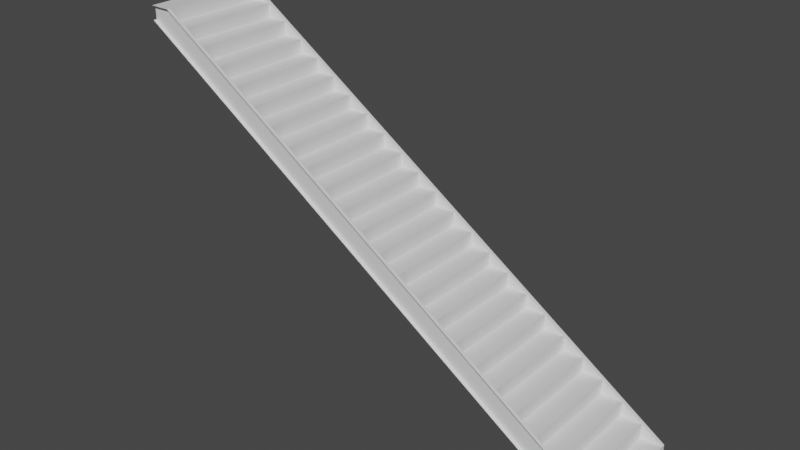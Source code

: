 # Source: 2fort_courtyard_stairs.blend  (saved by Blender 2.82.7; exported with 4.5.12 LTS)
import bpy
from mathutils import Matrix  # noqa: F401  (used for matrix-valued properties, if any)

bpy.ops.wm.read_factory_settings(use_empty=True)
scene = bpy.context.scene
scene.name = 'Scene'

# ---- collections
col_collection = bpy.data.collections.new('Collection'); scene.collection.children.link(col_collection)

# ---- materials (node trees are filled in below, after node groups)
mat_default_obj = bpy.data.materials.new('Default OBJ')
mat_default_obj.use_transparent_shadow = False

# ---- material node trees
mat_default_obj.use_nodes = True; mat_default_obj.node_tree.nodes.clear()
_N = mat_default_obj.node_tree.nodes; _L = mat_default_obj.node_tree.links
n0 = _N.new('ShaderNodeOutputMaterial'); n0.name = 'Material Output'; n0.location = (300, 300)
n1 = _N.new('ShaderNodeBsdfPrincipled'); n1.name = 'Principled BSDF'; n1.location = (10, 300)
n1.distribution = 'GGX'
n1.subsurface_method = 'BURLEY'
n1.inputs[3].default_value = 1.45
n1.inputs[27].default_value = (0.0, 0.0, 0.0, 1.0)
n1.inputs[28].default_value = 1.0
_L.new(n1.outputs[0], n0.inputs[0])
n0.is_active_output = True

# ---- world
world_world = bpy.data.worlds.new('World'); scene.world = world_world
world_world.use_nodes = True; world_world.node_tree.nodes.clear()
_N = world_world.node_tree.nodes; _L = world_world.node_tree.links
n0 = _N.new('ShaderNodeOutputWorld'); n0.name = 'World Output'; n0.location = (300, 300)
n1 = _N.new('ShaderNodeBackground'); n1.name = 'Background'; n1.location = (10, 300)
n1.inputs[0].default_value = (0.05088, 0.05088, 0.05088, 1.0)
_L.new(n1.outputs[0], n0.inputs[0])
n0.is_active_output = True
world_world.color = (0.05088, 0.05088, 0.05088)
world_world.use_sun_shadow = False
world_world.sun_shadow_jitter_overblur = 0.0

# ---- meshes
me_2fort = bpy.data.meshes.new('2fort')
me_2fort.from_pydata([(-4.343, 0.9438, 2.917), (-3.983, 0.9438, 2.917), (-1.463, 0.9438, 0.7569), (-4.343, 0.9438, 2.677), (-1.463, 0.9438, 1.237), (2.497, -0.9161, -1.403), (2.497, 0.8838, -1.883), (2.137, -0.9161, -1.403), (2.497, 0.8838, -1.403), (2.137, 0.8838, -1.403), (2.137, 0.8838, -1.643), (2.497, -0.9161, -1.883), (-2.543, -0.9161, 1.717), (-2.543, 0.8838, 1.717), (-2.183, -0.9161, 1.717), (-2.183, -0.9161, 1.237), (-2.183, 0.8838, 1.237), (-2.183, 0.8838, 1.717), (1.777, -0.9161, -0.9232), (1.777, 0.8838, -1.403), (1.417, 0.8838, -1.163), (1.417, -0.9161, -0.9232), (1.777, 0.8838, -0.9232), (1.417, 0.8838, -0.9232), (0.6971, -0.9161, -0.4432), (1.057, -0.9161, -0.4432), (1.057, 0.8838, -0.4432), (0.6971, 0.8838, -0.4432), (0.6971, -0.9161, -0.6831), (1.057, -0.9161, -0.9231), (1.057, 0.8838, -0.9231), (-3.983, 0.8838, 2.917), (-4.343, 0.8838, 2.917), (-3.983, -0.9161, 2.437), (-4.343, 0.8838, 2.677), (3.937, -0.9161, -2.363), (3.937, 0.8838, -2.363), (3.577, -0.9161, -2.363), (3.577, 0.8838, -2.363), (3.937, -0.9161, -2.843), (-1.823, -0.9161, 0.9969), (-1.823, -0.9161, 1.477), (-1.823, 0.8838, 1.477), (-2.183, 0.8838, 1.477), (-2.183, -0.9161, 1.477), (-1.823, 0.8838, 0.9969), (-0.7429, 0.8838, 0.2768), (-0.7429, 0.8838, 0.7568), (-1.103, -0.9161, 0.7568), (-0.7429, -0.9161, 0.7568), (-1.103, 0.8838, 0.7568), (-1.463, -0.9161, 1.237), (-1.463, -0.9762, 1.237), (1.417, -0.9762, -1.163), (-1.463, -0.9762, 0.7569), (-1.463, -0.9161, 0.7569), (-1.463, 0.8838, 0.7568), (-1.823, -0.9161, 1.237), (-1.463, 0.8838, 1.237), (-1.823, 0.8838, 1.237), (2.137, -0.9161, -1.163), (2.137, -0.9161, -1.643), (2.137, 0.8838, -1.163), (1.777, -0.9161, -1.163), (1.777, 0.8838, -1.163), (1.777, -0.9161, -1.403), (1.417, 0.8838, -0.6832), (1.417, 0.9438, -0.6832), (1.417, 0.9438, -1.163), (3.577, -0.9161, -2.123), (3.577, -0.9161, -2.603), (3.577, 0.8838, -2.603), (3.217, -0.9161, -2.123), (3.577, 0.8838, -2.123), (3.217, 0.8838, -2.123), (-0.3829, -0.9161, 0.5168), (-0.3829, 0.8838, 0.03685), (-0.7429, -0.9161, 0.5168), (-0.3829, 0.8838, 0.5168), (-0.7429, 0.8838, 0.5168), (-0.7429, -0.9161, 0.2769), (-2.543, -0.9161, 1.957), (-2.543, 0.8838, 1.477), (-2.903, -0.9161, 1.957), (-2.543, 0.8838, 1.957), (-2.903, 0.8838, 1.957), (-2.543, -0.9161, 1.477), (-3.983, -0.9161, 2.917), (-4.343, -0.9161, 2.677), (-4.343, -0.9161, 2.917), (-3.983, -0.9762, 2.917), (-4.343, -0.9762, 2.917), (-4.343, -0.9762, 2.677), (1.417, -0.9762, -0.6831), (4.297, -0.9762, -2.603), (4.297, -0.9762, -2.843), (4.297, -0.9161, -2.843), (3.937, -0.9762, -2.843), (1.417, -0.9161, -0.6832), (1.417, -0.9161, -1.163), (1.057, -0.9161, -0.6832), (1.057, 0.8838, -0.6832), (3.937, 0.8838, -2.603), (3.937, -0.9161, -2.603), (4.297, -0.9161, -2.603), (4.297, 0.8838, -2.603), (0.3372, 0.8838, -0.2032), (0.3372, -0.9161, -0.2032), (0.6971, -0.9161, -0.2032), (0.3372, -0.9161, -0.4432), (0.6971, 0.8838, -0.2032), (0.6971, 0.8838, -0.6832), (-3.263, -0.9161, 2.437), (-3.263, 0.8838, 2.437), (-3.623, -0.9161, 2.437), (-3.623, 0.8838, 2.437), (-3.623, -0.9161, 2.197), (-3.623, 0.8838, 2.197), (-3.263, 0.8838, 1.957), (-0.02289, 0.8838, 0.03682), (-0.02289, -0.9161, 0.03682), (-0.02289, 0.8838, -0.2032), (-0.02289, -0.9161, -0.2032), (0.3372, 0.8838, 0.03682), (0.3372, -0.9161, 0.03682), (0.3372, 0.8838, -0.4432), (-1.103, -0.9161, 0.9968), (-1.103, 0.8838, 0.9968), (-1.463, -0.9161, 0.9968), (-1.463, 0.8838, 0.9968), (-1.103, 0.8838, 0.5169), (-1.103, -0.9161, 0.5169), (2.857, -0.9161, -1.883), (3.217, -0.9161, -1.883), (3.217, 0.8838, -1.883), (2.857, 0.8838, -1.883), (2.857, -0.9161, -2.123), (3.217, 0.8838, -2.363), (3.217, -0.9161, -2.363), (2.497, -0.9161, -1.643), (2.857, -0.9161, -1.643), (2.497, 0.8838, -1.643), (2.857, 0.8838, -2.123), (2.857, 0.8838, -1.643), (-3.623, -0.9161, 2.677), (-3.983, -0.9161, 2.677), (-3.623, 0.8838, 2.677), (-3.983, 0.8838, 2.677), (-3.983, 0.8838, 2.437), (4.297, 0.8838, -2.843), (4.297, 0.9438, -2.843), (4.297, 0.9438, -2.603), (3.937, 0.9438, -2.843), (3.937, 0.8838, -2.843), (-0.3829, -0.9161, 0.03685), (-0.02289, -0.9161, 0.2768), (-0.3829, -0.9161, 0.2768), (-0.02289, 0.8838, 0.2768), (-0.3829, 0.8838, 0.2768), (-2.903, 0.8838, 1.717), (-3.263, -0.9161, 2.197), (-2.903, -0.9161, 2.197), (-2.903, 0.8838, 2.197), (-3.263, 0.8838, 2.197), (-3.263, -0.9161, 1.957), (-2.903, -0.9161, 1.717)], [], [(0, 1, 4, 2, 3), (32, 31, 1, 0), (34, 3, 2, 56), (58, 4, 1, 31), (5, 11, 6, 8), (7, 5, 8, 9), (61, 10, 6, 11), (12, 14, 17, 13), (86, 82, 16, 15), (14, 15, 16, 17), (18, 65, 19, 22), (23, 22, 19, 20), (21, 18, 22, 23), (99, 20, 19, 65), (24, 25, 26, 27), (28, 111, 30, 29), (25, 29, 30, 26), (87, 33, 148, 31), (87, 31, 32, 89), (33, 88, 34, 148), (35, 39, 153, 36), (37, 35, 36, 38), (70, 71, 153, 39), (41, 40, 45, 42), (41, 42, 43, 44), (40, 15, 16, 45), (49, 80, 46, 47), (48, 49, 47, 50), (131, 130, 46, 80), (98, 99, 55, 51), (93, 98, 51, 52), (53, 54, 55, 99), (51, 55, 56, 58), (57, 51, 58, 59), (40, 45, 56, 55), (60, 61, 10, 62), (63, 60, 62, 64), (65, 19, 10, 61), (56, 20, 66, 58), (2, 4, 67, 68), (56, 2, 68, 20), (58, 66, 67, 4), (69, 70, 71, 73), (72, 69, 73, 74), (138, 137, 71, 70), (75, 154, 76, 78), (77, 75, 78, 79), (80, 46, 76, 154), (81, 86, 82, 84), (83, 81, 84, 85), (165, 159, 82, 86), (52, 51, 87, 90), (51, 55, 88, 89, 87), (90, 87, 89, 91), (92, 88, 55, 54), (93, 94, 104, 98), (94, 95, 96, 104), (98, 104, 96, 39, 99), (53, 99, 39, 97), (98, 99, 20, 66), (100, 98, 66, 101), (29, 30, 20, 99), (102, 103, 104, 105), (149, 105, 104, 96), (106, 107, 108, 110), (125, 111, 28, 109), (110, 108, 28, 111), (112, 164, 118, 113), (114, 112, 113, 115), (116, 117, 118, 164), (119, 120, 124, 123), (121, 125, 109, 122), (123, 124, 109, 125), (126, 131, 130, 127), (128, 126, 127, 129), (55, 56, 130, 131), (132, 133, 134, 135), (136, 142, 137, 138), (133, 138, 137, 134), (139, 140, 143, 141), (11, 6, 142, 136), (140, 136, 142, 143), (144, 116, 117, 146), (145, 144, 146, 147), (33, 148, 117, 116), (149, 150, 151, 105), (68, 67, 151, 150, 152), (20, 68, 152, 153), (66, 105, 151, 67), (154, 76, 121, 122), (122, 121, 157, 155), (156, 155, 157, 158), (161, 165, 159, 162), (160, 161, 162, 163), (164, 118, 159, 165), (20, 153, 105, 66), (31, 34, 56, 58)])
_uv = me_2fort.uv_layers.new(name='UVMap')
_uv.uv.foreach_set('vector', [0.0, 0.0, 0.0, 0.0, 0.0, 0.0, 0.0, 0.0, 0.0, 0.0, 0.0, 0.0, 0.0, 0.0, 0.0, 0.0, 0.0, 0.0, 0.0, 0.0, 0.0, 0.0, 0.0, 0.0, 0.0, 0.0, 0.0, 0.0, 0.0, 0.0, 0.0, 0.0, 0.0, 0.0, 0.0, 0.0, 0.0, 0.0, 0.0, 0.0, 0.0, 0.0, 0.0, 0.0, 0.0, 0.0, 0.0, 0.0, 0.0, 0.0, 0.0, 0.0, 0.0, 0.0, 0.0, 0.0, 0.0, 0.0, 0.0, 0.0, 0.0, 0.0, 0.0, 0.0, 0.0, 0.0, 0.0, 0.0, 0.0, 0.0, 0.0, 0.0, 0.0, 0.0, 0.0, 0.0, 0.0, 0.0, 0.0, 0.0, 0.0, 0.0, 0.0, 0.0, 0.0, 0.0, 0.0, 0.0, 0.0, 0.0, 0.0, 0.0, 0.0, 0.0, 0.0, 0.0, 0.0, 0.0, 0.0, 0.0, 0.0, 0.0, 0.0, 0.0, 0.0, 0.0, 0.0, 0.0, 0.0, 0.0, 0.0, 0.0, 0.0, 0.0, 0.0, 0.0, 0.0, 0.0, 0.0, 0.0, 0.0, 0.0, 0.0, 0.0, 0.0, 0.0, 0.0, 0.0, 0.0, 0.0, 0.0, 0.0, 0.0, 0.0, 0.0, 0.0, 0.0, 0.0, 0.0, 0.0, 0.0, 0.0, 0.0, 0.0, 0.0, 0.0, 0.0, 0.0, 0.0, 0.0, 0.0, 0.0, 0.0, 0.0, 0.0, 0.0, 0.0, 0.0, 0.0, 0.0, 0.0, 0.0, 0.0, 0.0, 0.0, 0.0, 0.0, 0.0, 0.0, 0.0, 0.0, 0.0, 0.0, 0.0, 0.0, 0.0, 0.0, 0.0, 0.0, 0.0, 0.0, 0.0, 0.0, 0.0, 0.0, 0.0, 0.0, 0.0, 0.0, 0.0, 0.0, 0.0, 0.0, 0.0, 0.0, 0.0, 0.0, 0.0, 0.0, 0.0, 0.0, 0.0, 0.0, 0.0, 0.0, 0.0, 0.0, 0.0, 0.0, 0.0, 0.0, 0.0, 0.0, 0.0, 0.0, 0.0, 0.0, 0.0, 0.0, 0.0, 0.0, 0.0, 0.0, 0.0, 0.0, 0.0, 0.0, 0.0, 0.0, 0.0, 0.0, 0.0, 0.0, 0.0, 0.0, 0.0, 0.0, 0.0, 0.0, 0.0, 0.0, 0.0, 0.0, 0.0, 0.0, 0.0, 0.0, 0.0, 0.0, 0.0, 0.0, 0.0, 0.0, 0.0, 0.0, 0.0, 0.0, 0.0, 0.0, 0.0, 0.0, 0.0, 0.0, 0.0, 0.0, 0.0, 0.0, 0.0, 0.0, 0.0, 0.0, 0.0, 0.0, 0.0, 0.0, 0.0, 0.0, 0.0, 0.0, 0.0, 0.0, 0.0, 0.0, 0.0, 0.0, 0.0, 0.0, 0.0, 0.0, 0.0, 0.0, 0.0, 0.0, 0.0, 0.0, 0.0, 0.0, 0.0, 0.0, 0.0, 0.0, 0.0, 0.0, 0.0, 0.0, 0.0, 0.0, 0.0, 0.0, 0.0, 0.0, 0.0, 0.0, 0.0, 0.0, 0.0, 0.0, 0.0, 0.0, 0.0, 0.0, 0.0, 0.0, 0.0, 0.0, 0.0, 0.0, 0.0, 0.0, 0.0, 0.0, 0.0, 0.0, 0.0, 0.0, 0.0, 0.0, 0.0, 0.0, 0.0, 0.0, 0.0, 0.0, 0.0, 0.0, 0.0, 0.0, 0.0, 0.0, 0.0, 0.0, 0.0, 0.0, 0.0, 0.0, 0.0, 0.0, 0.0, 0.0, 0.0, 0.0, 0.0, 0.0, 0.0, 0.0, 0.0, 0.0, 0.0, 0.0, 0.0, 0.0, 0.0, 0.0, 0.0, 0.0, 0.0, 0.0, 0.0, 0.0, 0.0, 0.0, 0.0, 0.0, 0.0, 0.0, 0.0, 0.0, 0.0, 0.0, 0.0, 0.0, 0.0, 0.0, 0.0, 0.0, 0.0, 0.0, 0.0, 0.0, 0.0, 0.0, 0.0, 0.0, 0.0, 0.0, 0.0, 0.0, 0.0, 0.0, 0.0, 0.0, 0.0, 0.0, 0.0, 0.0, 0.0, 0.0, 0.0, 0.0, 0.0, 0.0, 0.0, 0.0, 0.0, 0.0, 0.0, 0.0, 0.0, 0.0, 0.0, 0.0, 0.0, 0.0, 0.0, 0.0, 0.0, 0.0, 0.0, 0.0, 0.0, 0.0, 0.0, 0.0, 0.0, 0.0, 0.0, 0.0, 0.0, 0.0, 0.0, 0.0, 0.0, 0.0, 0.0, 0.0, 0.0, 0.0, 0.0, 0.0, 0.0, 0.0, 0.0, 0.0, 0.0, 0.0, 0.0, 0.0, 0.0, 0.0, 0.0, 0.0, 0.0, 0.0, 0.0, 0.0, 0.0, 0.0, 0.0, 0.0, 0.0, 0.0, 0.0, 0.0, 0.0, 0.0, 0.0, 0.0, 0.0, 0.0, 0.0, 0.0, 0.0, 0.0, 0.0, 0.0, 0.0, 0.0, 0.0, 0.0, 0.0, 0.0, 0.0, 0.0, 0.0, 0.0, 0.0, 0.0, 0.0, 0.0, 0.0, 0.0, 0.0, 0.0, 0.0, 0.0, 0.0, 0.0, 0.0, 0.0, 0.0, 0.0, 0.0, 0.0, 0.0, 0.0, 0.0, 0.0, 0.0, 0.0, 0.0, 0.0, 0.0, 0.0, 0.0, 0.0, 0.0, 0.0, 0.0, 0.0, 0.0, 0.0, 0.0, 0.0, 0.0, 0.0, 0.0, 0.0, 0.0, 0.0, 0.0, 0.0, 0.0, 0.0, 0.0, 0.0, 0.0, 0.0, 0.0, 0.0, 0.0, 0.0, 0.0, 0.0, 0.0, 0.0, 0.0, 0.0, 0.0, 0.0, 0.0, 0.0, 0.0, 0.0, 0.0, 0.0, 0.0, 0.0, 0.0, 0.0, 0.0, 0.0, 0.0, 0.0, 0.0, 0.0, 0.0, 0.0, 0.0, 0.0, 0.0, 0.0, 0.0, 0.0, 0.0, 0.0, 0.0, 0.0, 0.0, 0.0, 0.0, 0.0, 0.0, 0.0, 0.0, 0.0, 0.0, 0.0, 0.0, 0.0, 0.0, 0.0, 0.0, 0.0, 0.0, 0.0, 0.0, 0.0, 0.0, 0.0, 0.0, 0.0, 0.0, 0.0, 0.0, 0.0, 0.0, 0.0, 0.0, 0.0, 0.0, 0.0, 0.0, 0.0, 0.0, 0.0, 0.0, 0.0, 0.0, 0.0, 0.0, 0.0, 0.0, 0.0, 0.0, 0.0, 0.0, 0.0, 0.0, 0.0, 0.0, 0.0, 0.0, 0.0, 0.0, 0.0, 0.0, 0.0, 0.0, 0.0, 0.0, 0.0, 0.0, 0.0, 0.0, 0.0, 0.0, 0.0, 0.0, 0.0, 0.0, 0.0, 0.0, 0.0, 0.0, 0.0, 0.0, 0.0, 0.0, 0.0, 0.0, 0.0, 0.0, 0.0, 0.0, 0.0, 0.0, 0.0, 0.0, 0.0, 0.0, 0.0, 0.0, 0.0, 0.0, 0.0, 0.0, 0.0, 0.0, 0.0, 0.0, 0.0, 0.0, 0.0, 0.0, 0.0, 0.0, 0.0, 0.0, 0.0, 0.0, 0.0, 0.0, 0.0, 0.0, 0.0, 0.0, 0.0, 0.0, 0.0, 0.0, 0.0, 0.0, 0.0, 0.0, 0.0, 0.0, 0.0, 0.0, 0.0, 0.0, 0.0, 0.0, 0.0, 0.0, 0.0, 0.0, 0.0, 0.0, 0.0, 0.0, 0.0, 0.0, 0.0, 0.0, 0.0, 0.0, 0.0, 0.0, 0.0, 0.0, 0.0, 0.0, 0.0, 0.0, 0.0, 0.0, 0.0, 0.0, 0.0, 0.0, 0.0, 0.0, 0.0, 0.0, 0.0, 0.0, 0.0, 0.0, 0.0, 0.0, 0.0, 0.0, 0.0, 0.0, 0.0, 0.0, 0.0, 0.0, 0.0, 0.0, 0.0, 0.0, 0.0, 0.0])
me_2fort.materials.append(mat_default_obj)
me_2fort.use_remesh_fix_poles = True
me_2fort.use_remesh_preserve_attributes = False
me_2fort.use_mirror_vertex_groups = False
me_2fort.update()

# ---- objects
ob_2fort_courtyard_stairs = bpy.data.objects.new('2fort_courtyard_stairs', me_2fort)

# ---- transforms, parenting, visibility, modifiers, constraints
ob_2fort_courtyard_stairs.location = (0.0, 0.0, 0.0)
ob_2fort_courtyard_stairs.lineart.crease_threshold = 0.0

# ---- collection membership
col_collection.objects.link(ob_2fort_courtyard_stairs)

# ---- scene / render settings (as saved in the file)
scene.frame_start = 1; scene.frame_end = 250; scene.frame_set(1)
scene.render.engine = 'BLENDER_EEVEE_NEXT'
scene.cycles.use_denoising = False
scene.cycles.samples = 128
scene.cycles.sampling_pattern = 'TABULATED_SOBOL'
scene.cycles.use_adaptive_sampling = False
scene.cycles.use_light_tree = False
scene.view_settings.view_transform = 'Filmic'
bpy.context.view_layer.update()

# ---- added for rendering (the .blend has no active camera and no usable light): camera, sun
cam_auto = bpy.data.cameras.new('AutoCamera')
cam_auto.lens = 50.0
cam_auto.sensor_width = 36.0
cam_auto.clip_end = 1000.0
ob_auto_camera = bpy.data.objects.new('AutoCamera', cam_auto)
scene.collection.objects.link(ob_auto_camera)
ob_auto_camera.location = (9.7475, -11.7406, 7.85314)
ob_auto_camera.rotation_euler = (1.09748, -7.21219e-08, 0.694738)
scene.camera = ob_auto_camera
light_auto_sun = bpy.data.lights.new('AutoSun', 'SUN')
light_auto_sun.energy = 3.0
light_auto_sun.angle = 0.0523599
ob_auto_sun = bpy.data.objects.new('AutoSun', light_auto_sun)
scene.collection.objects.link(ob_auto_sun)
ob_auto_sun.rotation_euler = (0.872665, 0.174533, 0.523599)
bpy.context.view_layer.update()
